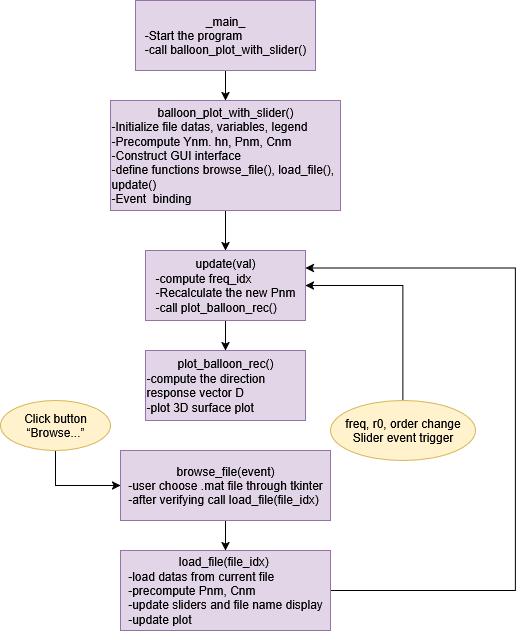

The diagram above was exported from draw.io. Its source (the exported page's mxGraphModel, read from the mxfile embedded in the PNG):
<mxGraphModel dx="872" dy="447" grid="1" gridSize="10" guides="1" tooltips="1" connect="1" arrows="1" fold="1" page="1" pageScale="1" pageWidth="827" pageHeight="1169" math="0" shadow="0">
  <root>
    <mxCell id="0" />
    <mxCell id="1" parent="0" />
    <mxCell id="2Kez5XThaEBR3EGBmITX-8" value="" style="edgeStyle=orthogonalEdgeStyle;rounded=0;orthogonalLoop=1;jettySize=auto;html=1;" edge="1" parent="1" source="2Kez5XThaEBR3EGBmITX-1" target="2Kez5XThaEBR3EGBmITX-2">
      <mxGeometry relative="1" as="geometry" />
    </mxCell>
    <mxCell id="2Kez5XThaEBR3EGBmITX-1" value="_main_&lt;br&gt;&lt;div align=&quot;left&quot;&gt;-Start the program&lt;br&gt;&lt;/div&gt;-call balloon_plot_with_slider()" style="rounded=0;whiteSpace=wrap;html=1;fillColor=#e1d5e7;strokeColor=#9673a6;" vertex="1" parent="1">
      <mxGeometry x="260" y="40" width="180" height="70" as="geometry" />
    </mxCell>
    <mxCell id="2Kez5XThaEBR3EGBmITX-9" value="" style="edgeStyle=orthogonalEdgeStyle;rounded=0;orthogonalLoop=1;jettySize=auto;html=1;" edge="1" parent="1" source="2Kez5XThaEBR3EGBmITX-2" target="2Kez5XThaEBR3EGBmITX-3">
      <mxGeometry relative="1" as="geometry" />
    </mxCell>
    <mxCell id="2Kez5XThaEBR3EGBmITX-2" value="balloon_plot_with_slider()&lt;br&gt;&lt;div align=&quot;left&quot;&gt;-Initialize file datas, variables, legend&lt;br&gt;-Precompute Ynm. hn, Pnm, Cnm&lt;br&gt;-Construct GUI interface&lt;br&gt;-define functions browse_file(), load_file(), update()&lt;br&gt;-Event&amp;nbsp; binding&lt;br&gt;&lt;/div&gt;" style="rounded=0;whiteSpace=wrap;html=1;fillColor=#e1d5e7;strokeColor=#9673a6;" vertex="1" parent="1">
      <mxGeometry x="235" y="140" width="230" height="110" as="geometry" />
    </mxCell>
    <mxCell id="2Kez5XThaEBR3EGBmITX-10" value="" style="edgeStyle=orthogonalEdgeStyle;rounded=0;orthogonalLoop=1;jettySize=auto;html=1;" edge="1" parent="1" source="2Kez5XThaEBR3EGBmITX-3" target="2Kez5XThaEBR3EGBmITX-4">
      <mxGeometry relative="1" as="geometry" />
    </mxCell>
    <mxCell id="2Kez5XThaEBR3EGBmITX-3" value="update(val)&lt;br&gt;&lt;div align=&quot;left&quot;&gt;-compute freq_idx&lt;br&gt;-Recalculate the new Pnm&lt;br&gt;-call plot_balloon_rec()&lt;/div&gt;" style="rounded=0;whiteSpace=wrap;html=1;fillColor=#e1d5e7;strokeColor=#9673a6;" vertex="1" parent="1">
      <mxGeometry x="270" y="290" width="160" height="70" as="geometry" />
    </mxCell>
    <mxCell id="2Kez5XThaEBR3EGBmITX-4" value="plot_balloon_rec()&lt;br&gt;&lt;div align=&quot;left&quot;&gt;-compute the direction response vector D&lt;br&gt;-plot 3D surface plot&lt;/div&gt;" style="rounded=0;whiteSpace=wrap;html=1;fillColor=#e1d5e7;strokeColor=#9673a6;" vertex="1" parent="1">
      <mxGeometry x="270" y="390" width="160" height="70" as="geometry" />
    </mxCell>
    <mxCell id="2Kez5XThaEBR3EGBmITX-16" value="" style="edgeStyle=orthogonalEdgeStyle;rounded=0;orthogonalLoop=1;jettySize=auto;html=1;" edge="1" parent="1" source="2Kez5XThaEBR3EGBmITX-6" target="2Kez5XThaEBR3EGBmITX-7">
      <mxGeometry relative="1" as="geometry" />
    </mxCell>
    <mxCell id="2Kez5XThaEBR3EGBmITX-6" value="browse_file(event)&lt;br&gt;&lt;div align=&quot;left&quot;&gt;-user choose .mat file through tkinter&lt;br&gt;-after verifying call load_file(file_idx)&lt;/div&gt;" style="rounded=0;whiteSpace=wrap;html=1;fillColor=#e1d5e7;strokeColor=#9673a6;" vertex="1" parent="1">
      <mxGeometry x="245" y="490" width="210" height="70" as="geometry" />
    </mxCell>
    <mxCell id="2Kez5XThaEBR3EGBmITX-17" style="edgeStyle=orthogonalEdgeStyle;rounded=0;orthogonalLoop=1;jettySize=auto;html=1;exitX=1;exitY=0.5;exitDx=0;exitDy=0;entryX=1;entryY=0.25;entryDx=0;entryDy=0;" edge="1" parent="1" source="2Kez5XThaEBR3EGBmITX-7" target="2Kez5XThaEBR3EGBmITX-3">
      <mxGeometry relative="1" as="geometry">
        <Array as="points">
          <mxPoint x="640" y="630" />
          <mxPoint x="640" y="308" />
        </Array>
      </mxGeometry>
    </mxCell>
    <mxCell id="2Kez5XThaEBR3EGBmITX-7" value="load_file(file_idx)&amp;nbsp;&lt;br&gt;&lt;div align=&quot;left&quot;&gt;-load datas from current file&lt;br&gt;-precompute Pnm, Cnm&lt;br&gt;-update sliders and file name display&lt;br&gt;-update plot&lt;/div&gt;" style="rounded=0;whiteSpace=wrap;html=1;fillColor=#e1d5e7;strokeColor=#9673a6;" vertex="1" parent="1">
      <mxGeometry x="245" y="590" width="210" height="80" as="geometry" />
    </mxCell>
    <mxCell id="2Kez5XThaEBR3EGBmITX-13" style="edgeStyle=orthogonalEdgeStyle;rounded=0;orthogonalLoop=1;jettySize=auto;html=1;entryX=0;entryY=0.5;entryDx=0;entryDy=0;" edge="1" parent="1" source="2Kez5XThaEBR3EGBmITX-12" target="2Kez5XThaEBR3EGBmITX-6">
      <mxGeometry relative="1" as="geometry">
        <Array as="points">
          <mxPoint x="180" y="525" />
        </Array>
      </mxGeometry>
    </mxCell>
    <mxCell id="2Kez5XThaEBR3EGBmITX-12" value="Click button “Browse...”" style="ellipse;whiteSpace=wrap;html=1;fillColor=#fff2cc;strokeColor=#d6b656;" vertex="1" parent="1">
      <mxGeometry x="125" y="440" width="110" height="50" as="geometry" />
    </mxCell>
    <mxCell id="2Kez5XThaEBR3EGBmITX-15" style="edgeStyle=orthogonalEdgeStyle;rounded=0;orthogonalLoop=1;jettySize=auto;html=1;exitX=0.5;exitY=0;exitDx=0;exitDy=0;entryX=1;entryY=0.5;entryDx=0;entryDy=0;" edge="1" parent="1" source="2Kez5XThaEBR3EGBmITX-14" target="2Kez5XThaEBR3EGBmITX-3">
      <mxGeometry relative="1" as="geometry" />
    </mxCell>
    <mxCell id="2Kez5XThaEBR3EGBmITX-14" value="&lt;div&gt;freq, r0, order change&lt;/div&gt;&lt;div&gt;Slider event trigger&lt;/div&gt;" style="ellipse;whiteSpace=wrap;html=1;fillColor=#fff2cc;strokeColor=#d6b656;" vertex="1" parent="1">
      <mxGeometry x="455" y="440" width="145" height="60" as="geometry" />
    </mxCell>
  </root>
</mxGraphModel>